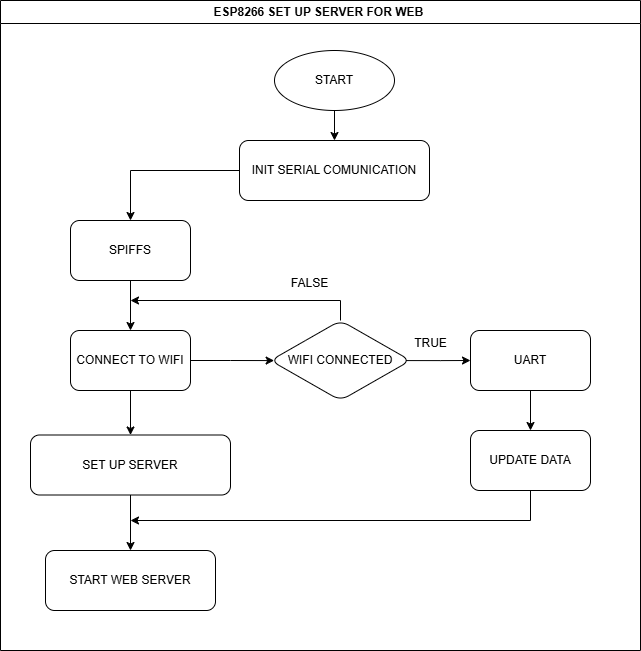

The diagram above was exported from draw.io. Its source (the exported page's mxGraphModel, read from the mxfile embedded in the PNG):
<mxGraphModel dx="1434" dy="777" grid="1" gridSize="10" guides="1" tooltips="1" connect="1" arrows="1" fold="1" page="1" pageScale="1" pageWidth="827" pageHeight="1169" math="0" shadow="0">
  <root>
    <mxCell id="WIyWlLk6GJQsqaUBKTNV-0" />
    <mxCell id="WIyWlLk6GJQsqaUBKTNV-1" parent="WIyWlLk6GJQsqaUBKTNV-0" />
    <mxCell id="LyIYvVHFOac3OJKkCy0D-7" value="" style="edgeStyle=orthogonalEdgeStyle;rounded=0;orthogonalLoop=1;jettySize=auto;html=1;" edge="1" parent="WIyWlLk6GJQsqaUBKTNV-1" source="LyIYvVHFOac3OJKkCy0D-0" target="LyIYvVHFOac3OJKkCy0D-6">
      <mxGeometry relative="1" as="geometry" />
    </mxCell>
    <mxCell id="LyIYvVHFOac3OJKkCy0D-0" value="START" style="ellipse;whiteSpace=wrap;html=1;" vertex="1" parent="WIyWlLk6GJQsqaUBKTNV-1">
      <mxGeometry x="354" y="130" width="120" height="60" as="geometry" />
    </mxCell>
    <mxCell id="LyIYvVHFOac3OJKkCy0D-9" value="" style="edgeStyle=orthogonalEdgeStyle;rounded=0;orthogonalLoop=1;jettySize=auto;html=1;" edge="1" parent="WIyWlLk6GJQsqaUBKTNV-1" source="LyIYvVHFOac3OJKkCy0D-6" target="LyIYvVHFOac3OJKkCy0D-8">
      <mxGeometry relative="1" as="geometry" />
    </mxCell>
    <mxCell id="LyIYvVHFOac3OJKkCy0D-6" value="INIT SERIAL COMUNICATION" style="rounded=1;whiteSpace=wrap;html=1;" vertex="1" parent="WIyWlLk6GJQsqaUBKTNV-1">
      <mxGeometry x="319" y="220" width="190" height="60" as="geometry" />
    </mxCell>
    <mxCell id="LyIYvVHFOac3OJKkCy0D-11" value="" style="edgeStyle=orthogonalEdgeStyle;rounded=0;orthogonalLoop=1;jettySize=auto;html=1;" edge="1" parent="WIyWlLk6GJQsqaUBKTNV-1" source="LyIYvVHFOac3OJKkCy0D-8" target="LyIYvVHFOac3OJKkCy0D-10">
      <mxGeometry relative="1" as="geometry" />
    </mxCell>
    <mxCell id="LyIYvVHFOac3OJKkCy0D-8" value="SPIFFS" style="rounded=1;whiteSpace=wrap;html=1;" vertex="1" parent="WIyWlLk6GJQsqaUBKTNV-1">
      <mxGeometry x="150" y="300" width="120" height="60" as="geometry" />
    </mxCell>
    <mxCell id="LyIYvVHFOac3OJKkCy0D-13" value="" style="edgeStyle=orthogonalEdgeStyle;rounded=0;orthogonalLoop=1;jettySize=auto;html=1;" edge="1" parent="WIyWlLk6GJQsqaUBKTNV-1" source="LyIYvVHFOac3OJKkCy0D-10" target="LyIYvVHFOac3OJKkCy0D-12">
      <mxGeometry relative="1" as="geometry" />
    </mxCell>
    <mxCell id="LyIYvVHFOac3OJKkCy0D-17" value="" style="edgeStyle=orthogonalEdgeStyle;rounded=0;orthogonalLoop=1;jettySize=auto;html=1;entryX=0.026;entryY=0.501;entryDx=0;entryDy=0;entryPerimeter=0;" edge="1" parent="WIyWlLk6GJQsqaUBKTNV-1" source="LyIYvVHFOac3OJKkCy0D-10" target="LyIYvVHFOac3OJKkCy0D-16">
      <mxGeometry relative="1" as="geometry" />
    </mxCell>
    <mxCell id="LyIYvVHFOac3OJKkCy0D-10" value="CONNECT TO WIFI" style="rounded=1;whiteSpace=wrap;html=1;" vertex="1" parent="WIyWlLk6GJQsqaUBKTNV-1">
      <mxGeometry x="150" y="410" width="120" height="60" as="geometry" />
    </mxCell>
    <mxCell id="LyIYvVHFOac3OJKkCy0D-15" value="" style="edgeStyle=orthogonalEdgeStyle;rounded=0;orthogonalLoop=1;jettySize=auto;html=1;" edge="1" parent="WIyWlLk6GJQsqaUBKTNV-1" source="LyIYvVHFOac3OJKkCy0D-12" target="LyIYvVHFOac3OJKkCy0D-14">
      <mxGeometry relative="1" as="geometry" />
    </mxCell>
    <mxCell id="LyIYvVHFOac3OJKkCy0D-12" value="SET UP SERVER" style="rounded=1;whiteSpace=wrap;html=1;" vertex="1" parent="WIyWlLk6GJQsqaUBKTNV-1">
      <mxGeometry x="110" y="514.5" width="200" height="60" as="geometry" />
    </mxCell>
    <mxCell id="LyIYvVHFOac3OJKkCy0D-14" value="START WEB SERVER" style="rounded=1;whiteSpace=wrap;html=1;" vertex="1" parent="WIyWlLk6GJQsqaUBKTNV-1">
      <mxGeometry x="125" y="630" width="170" height="60" as="geometry" />
    </mxCell>
    <mxCell id="LyIYvVHFOac3OJKkCy0D-19" value="" style="edgeStyle=orthogonalEdgeStyle;rounded=0;orthogonalLoop=1;jettySize=auto;html=1;exitX=0.958;exitY=0.501;exitDx=0;exitDy=0;exitPerimeter=0;" edge="1" parent="WIyWlLk6GJQsqaUBKTNV-1" source="LyIYvVHFOac3OJKkCy0D-16" target="LyIYvVHFOac3OJKkCy0D-18">
      <mxGeometry relative="1" as="geometry" />
    </mxCell>
    <mxCell id="LyIYvVHFOac3OJKkCy0D-22" style="edgeStyle=orthogonalEdgeStyle;rounded=0;orthogonalLoop=1;jettySize=auto;html=1;" edge="1" parent="WIyWlLk6GJQsqaUBKTNV-1" source="LyIYvVHFOac3OJKkCy0D-16">
      <mxGeometry relative="1" as="geometry">
        <mxPoint x="210" y="380" as="targetPoint" />
        <Array as="points">
          <mxPoint x="420" y="380" />
        </Array>
      </mxGeometry>
    </mxCell>
    <mxCell id="LyIYvVHFOac3OJKkCy0D-16" value="WIFI CONNECTED" style="rhombus;whiteSpace=wrap;html=1;rounded=1;" vertex="1" parent="WIyWlLk6GJQsqaUBKTNV-1">
      <mxGeometry x="350" y="400" width="140" height="80" as="geometry" />
    </mxCell>
    <mxCell id="LyIYvVHFOac3OJKkCy0D-26" value="" style="edgeStyle=orthogonalEdgeStyle;rounded=0;orthogonalLoop=1;jettySize=auto;html=1;" edge="1" parent="WIyWlLk6GJQsqaUBKTNV-1" source="LyIYvVHFOac3OJKkCy0D-18" target="LyIYvVHFOac3OJKkCy0D-25">
      <mxGeometry relative="1" as="geometry" />
    </mxCell>
    <mxCell id="LyIYvVHFOac3OJKkCy0D-18" value="UART" style="rounded=1;whiteSpace=wrap;html=1;" vertex="1" parent="WIyWlLk6GJQsqaUBKTNV-1">
      <mxGeometry x="550" y="410" width="120" height="60" as="geometry" />
    </mxCell>
    <mxCell id="LyIYvVHFOac3OJKkCy0D-23" value="TRUE" style="text;html=1;align=center;verticalAlign=middle;resizable=0;points=[];autosize=1;strokeColor=none;fillColor=none;" vertex="1" parent="WIyWlLk6GJQsqaUBKTNV-1">
      <mxGeometry x="480" y="408" width="60" height="30" as="geometry" />
    </mxCell>
    <mxCell id="LyIYvVHFOac3OJKkCy0D-24" value="FALSE" style="text;html=1;align=center;verticalAlign=middle;resizable=0;points=[];autosize=1;strokeColor=none;fillColor=none;" vertex="1" parent="WIyWlLk6GJQsqaUBKTNV-1">
      <mxGeometry x="359" y="348" width="60" height="30" as="geometry" />
    </mxCell>
    <mxCell id="LyIYvVHFOac3OJKkCy0D-27" style="edgeStyle=orthogonalEdgeStyle;rounded=0;orthogonalLoop=1;jettySize=auto;html=1;" edge="1" parent="WIyWlLk6GJQsqaUBKTNV-1" source="LyIYvVHFOac3OJKkCy0D-25">
      <mxGeometry relative="1" as="geometry">
        <mxPoint x="210" y="600" as="targetPoint" />
        <Array as="points">
          <mxPoint x="610" y="600" />
        </Array>
      </mxGeometry>
    </mxCell>
    <mxCell id="LyIYvVHFOac3OJKkCy0D-25" value="UPDATE DATA" style="rounded=1;whiteSpace=wrap;html=1;" vertex="1" parent="WIyWlLk6GJQsqaUBKTNV-1">
      <mxGeometry x="550" y="510" width="120" height="60" as="geometry" />
    </mxCell>
    <mxCell id="LyIYvVHFOac3OJKkCy0D-28" value="ESP8266 SET UP SERVER FOR WEB&amp;nbsp;" style="swimlane;whiteSpace=wrap;html=1;" vertex="1" parent="WIyWlLk6GJQsqaUBKTNV-1">
      <mxGeometry x="80" y="80" width="640" height="650" as="geometry" />
    </mxCell>
  </root>
</mxGraphModel>